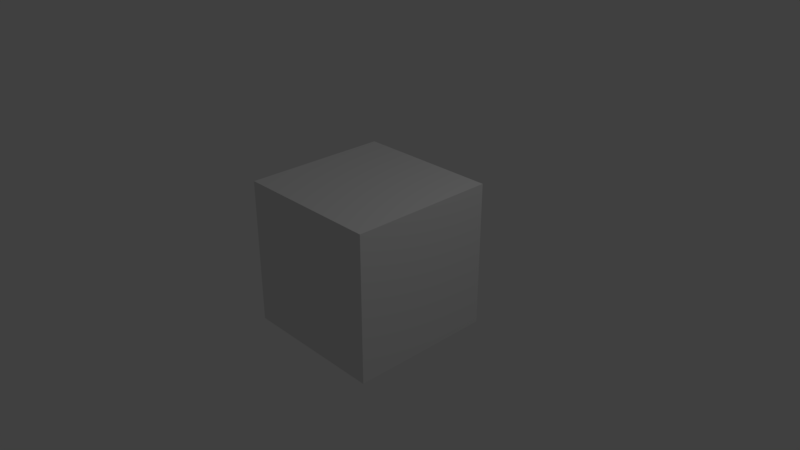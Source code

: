 # Source: GoburinMusume.blend  (saved by Blender 2.79.0; exported with 4.5.12 LTS)
import bpy
from mathutils import Matrix  # noqa: F401  (used for matrix-valued properties, if any)

bpy.ops.wm.read_factory_settings(use_empty=True)
scene = bpy.context.scene
scene.name = 'Scene'

# ---- collections
col_collection_1 = bpy.data.collections.new('Collection 1'); scene.collection.children.link(col_collection_1)

# ---- materials (node trees are filled in below, after node groups)
mat_material = bpy.data.materials.new('Material')
mat_material.alpha_threshold = 0.0
mat_material.use_transparent_shadow = False
mat_material.roughness = 0.5
mat_material.line_color = (0.0, 0.0, 0.0, 1.0)

# ---- material node trees

# ---- world
world_world = bpy.data.worlds.new('World'); scene.world = world_world
world_world.color = (0.05088, 0.05088, 0.05088)
world_world.use_sun_shadow = False
world_world.sun_shadow_jitter_overblur = 0.0
world_world.cycles.sampling_method = 'MANUAL'

# ---- cameras
cam_camera = bpy.data.cameras.new('Camera')
cam_camera.clip_end = 100.0
cam_camera.lens = 35.0
cam_camera.sensor_width = 32.0
cam_camera.sensor_height = 18.0
cam_camera.ortho_scale = 7.314
cam_camera.dof.focus_distance = 0.0
cam_camera.dof.aperture_fstop = 128.0

# ---- lights
light_lamp = bpy.data.lights.new('Lamp', 'POINT')
light_lamp.transmission_factor = 0.0
light_lamp.cutoff_distance = 30.0
light_lamp.energy = 100.0
light_lamp.shadow_buffer_clip_start = 1.001
light_lamp.shadow_soft_size = 0.1
light_lamp.shadow_maximum_resolution = 0.006
light_lamp.use_absolute_resolution = True

# ---- meshes
me_cube = bpy.data.meshes.new('Cube')
me_cube.from_pydata([(1.0, 1.0, -1.0), (1.0, -1.0, -1.0), (-1.0, -1.0, -1.0), (-1.0, 1.0, -1.0), (1.0, 1.0, 1.0), (1.0, -1.0, 1.0), (-1.0, -1.0, 1.0), (-1.0, 1.0, 1.0)], [], [(0, 1, 2, 3), (4, 7, 6, 5), (0, 4, 5, 1), (1, 5, 6, 2), (2, 6, 7, 3), (4, 0, 3, 7)])
me_cube.materials.append(mat_material)
me_cube.use_remesh_preserve_volume = False
me_cube.use_remesh_preserve_attributes = False
me_cube.use_mirror_vertex_groups = False
me_cube.update()

# ---- objects
ob_cube = bpy.data.objects.new('Cube', me_cube)
ob_lamp = bpy.data.objects.new('Lamp', light_lamp)
ob_camera = bpy.data.objects.new('Camera', cam_camera)

# ---- transforms, parenting, visibility, modifiers, constraints
ob_cube.location = (0.0, 0.0, 0.0)
ob_cube.lock_rotations_4d = False
ob_cube.empty_display_type = 'ARROWS'
ob_cube.lineart.crease_threshold = 0.0
ob_lamp.location = (4.076, 1.005, 5.904)
ob_lamp.rotation_euler = (0.6503, 0.05522, 1.866)
ob_lamp.lock_rotations_4d = False
ob_lamp.empty_display_type = 'ARROWS'
ob_lamp.color = (0.0, 0.0, 0.0, 0.0)
ob_lamp.lineart.crease_threshold = 0.0
ob_camera.location = (7.481, -6.508, 5.344)
ob_camera.rotation_euler = (1.109, 0.0, 0.8149)
ob_camera.lock_rotations_4d = False
ob_camera.empty_display_type = 'ARROWS'
ob_camera.color = (0.0, 0.0, 0.0, 0.0)
ob_camera.display_type = 'WIRE'
ob_camera.lineart.crease_threshold = 0.0

# ---- collection membership
col_collection_1.objects.link(ob_cube)
col_collection_1.objects.link(ob_lamp)
col_collection_1.objects.link(ob_camera)

# ---- scene / render settings (as saved in the file)
scene.camera = ob_camera
scene.frame_start = 1; scene.frame_end = 250; scene.frame_set(1)
scene.render.engine = 'BLENDER_EEVEE_NEXT'
scene.render.resolution_percentage = 50
scene.render.dither_intensity = 0.0
scene.cycles.use_denoising = False
scene.cycles.samples = 128
scene.cycles.sampling_pattern = 'TABULATED_SOBOL'
scene.cycles.use_adaptive_sampling = False
scene.cycles.use_light_tree = False
scene.cycles.blur_glossy = 0.0
scene.cycles.sample_clamp_indirect = 0.0
scene.view_settings.view_transform = 'Standard'
bpy.context.view_layer.update()
